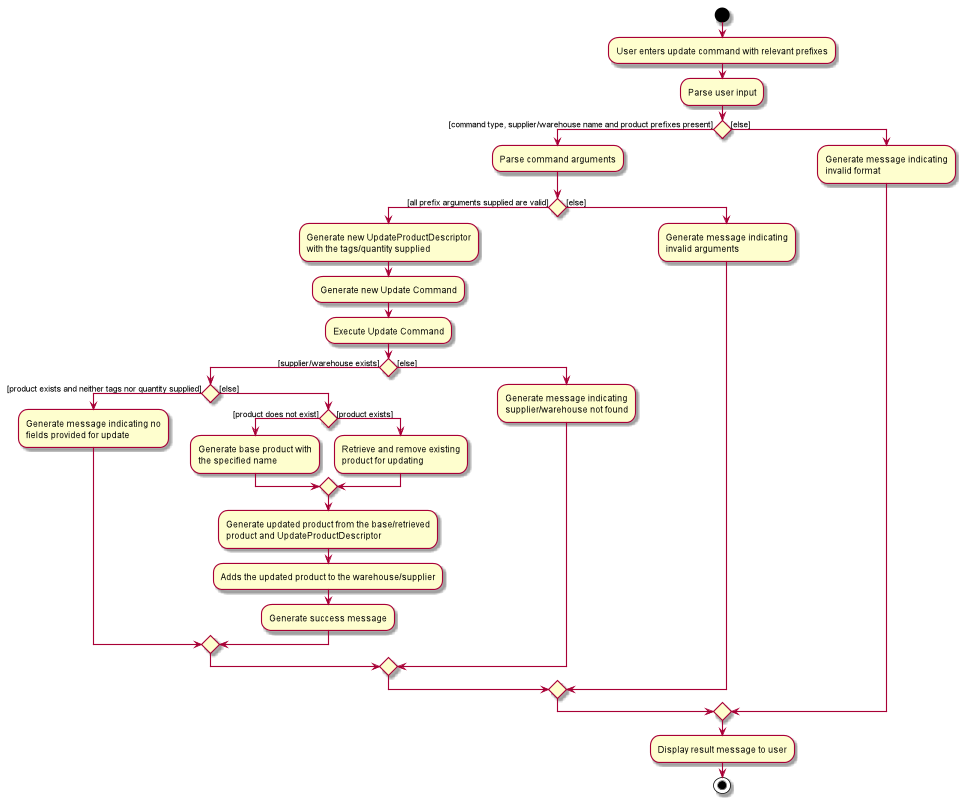

The diagram above was rendered by PlantUML. Its source (embedded in the PNG):
@startuml
start
:User enters update command with relevant prefixes;
:Parse user input;


if () then ([command type, supplier/warehouse name and product prefixes present])
    :Parse command arguments;
    if () then([all prefix arguments supplied are valid])
        :Generate new UpdateProductDescriptor
        with the tags/quantity supplied;
        :Generate new Update Command;
        :Execute Update Command;

        if () then([supplier/warehouse exists])
          if() then([product exists and neither tags nor quantity supplied])
            :Generate message indicating no
            fields provided for update;
          else ([else])
            if () then([product does not exist])
              :Generate base product with
              the specified name;
            else ([product exists])
              :Retrieve and remove existing
              product for updating;
            endif

            :Generate updated product from the base/retrieved
            product and UpdateProductDescriptor;
            :Adds the updated product to the warehouse/supplier;
            :Generate success message;
          endif

        else ([else])
          :Generate message indicating
          supplier/warehouse not found;
        endif


    else ([else])
    :Generate message indicating
    invalid arguments;
    endif
else ([else])
    :Generate message indicating
    invalid format;
endif
:Display result message to user;
stop
@enduml